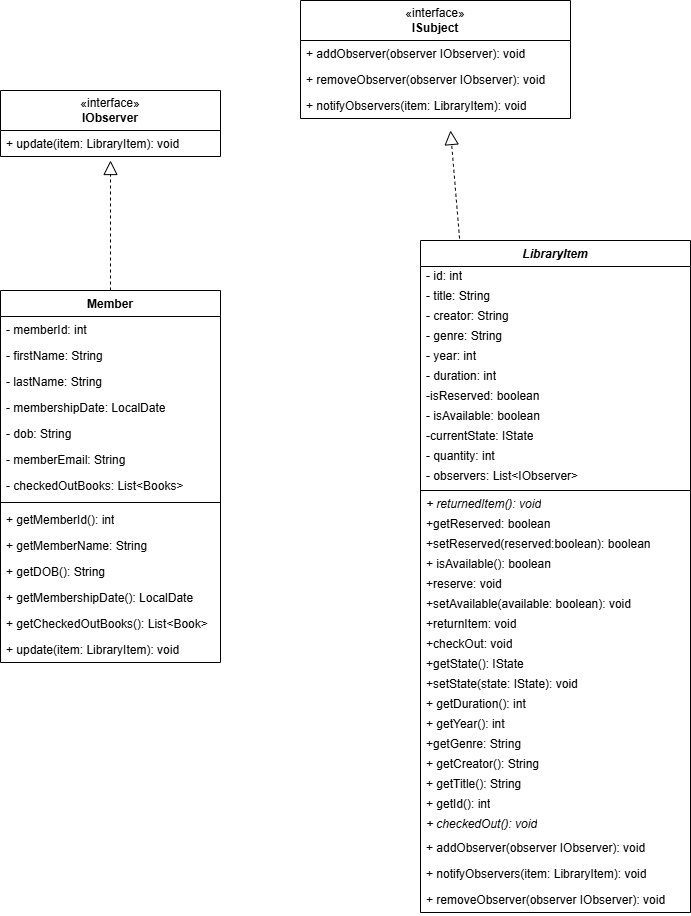

The diagram above was exported from draw.io. Its source (the exported page's mxGraphModel, read from the mxfile embedded in the PNG):
<mxGraphModel dx="1676" dy="929" grid="1" gridSize="10" guides="1" tooltips="1" connect="1" arrows="1" fold="1" page="1" pageScale="1" pageWidth="850" pageHeight="1100" math="0" shadow="0">
  <root>
    <mxCell id="0" />
    <mxCell id="1" parent="0" />
    <mxCell id="VerSlCWYiG7tneTiTbQR-1" parent="1" style="swimlane;fontStyle=0;childLayout=stackLayout;horizontal=1;startSize=40;fillColor=none;horizontalStack=0;resizeParent=1;resizeParentMax=0;resizeLast=0;collapsible=1;marginBottom=0;whiteSpace=wrap;html=1;" value="«interface»&lt;br&gt;&lt;b&gt;IObserver&lt;/b&gt;" vertex="1">
      <mxGeometry height="66" width="220" x="130" y="140" as="geometry" />
    </mxCell>
    <mxCell id="VerSlCWYiG7tneTiTbQR-2" parent="VerSlCWYiG7tneTiTbQR-1" style="text;strokeColor=none;fillColor=none;align=left;verticalAlign=top;spacingLeft=4;spacingRight=4;overflow=hidden;rotatable=0;points=[[0,0.5],[1,0.5]];portConstraint=eastwest;whiteSpace=wrap;html=1;" value="+ update(item: LibraryItem): void" vertex="1">
      <mxGeometry height="26" width="220" y="40" as="geometry" />
    </mxCell>
    <mxCell id="VerSlCWYiG7tneTiTbQR-8" parent="1" style="swimlane;fontStyle=0;childLayout=stackLayout;horizontal=1;startSize=40;fillColor=none;horizontalStack=0;resizeParent=1;resizeParentMax=0;resizeLast=0;collapsible=1;marginBottom=0;whiteSpace=wrap;html=1;" value="«interface»&lt;br&gt;&lt;b&gt;ISubject&lt;/b&gt;" vertex="1">
      <mxGeometry height="118" width="270" x="430" y="50" as="geometry" />
    </mxCell>
    <mxCell id="VerSlCWYiG7tneTiTbQR-9" parent="VerSlCWYiG7tneTiTbQR-8" style="text;strokeColor=none;fillColor=none;align=left;verticalAlign=top;spacingLeft=4;spacingRight=4;overflow=hidden;rotatable=0;points=[[0,0.5],[1,0.5]];portConstraint=eastwest;whiteSpace=wrap;html=1;" value="+ addObserver(observer IObserver): void&amp;nbsp;" vertex="1">
      <mxGeometry height="26" width="270" y="40" as="geometry" />
    </mxCell>
    <mxCell id="VerSlCWYiG7tneTiTbQR-10" parent="VerSlCWYiG7tneTiTbQR-8" style="text;strokeColor=none;fillColor=none;align=left;verticalAlign=top;spacingLeft=4;spacingRight=4;overflow=hidden;rotatable=0;points=[[0,0.5],[1,0.5]];portConstraint=eastwest;whiteSpace=wrap;html=1;" value="+ removeObserver(observer IObserver): void&amp;nbsp;" vertex="1">
      <mxGeometry height="26" width="270" y="66" as="geometry" />
    </mxCell>
    <mxCell id="VerSlCWYiG7tneTiTbQR-12" parent="VerSlCWYiG7tneTiTbQR-8" style="text;strokeColor=none;fillColor=none;align=left;verticalAlign=top;spacingLeft=4;spacingRight=4;overflow=hidden;rotatable=0;points=[[0,0.5],[1,0.5]];portConstraint=eastwest;whiteSpace=wrap;html=1;" value="+ notifyObservers(item: LibraryItem): void" vertex="1">
      <mxGeometry height="26" width="270" y="92" as="geometry" />
    </mxCell>
    <mxCell id="VerSlCWYiG7tneTiTbQR-28" parent="1" style="swimlane;fontStyle=1;align=center;verticalAlign=top;childLayout=stackLayout;horizontal=1;startSize=26;horizontalStack=0;resizeParent=1;resizeParentMax=0;resizeLast=0;collapsible=1;marginBottom=0;whiteSpace=wrap;html=1;" value="Member" vertex="1">
      <mxGeometry height="372" width="220" x="130" y="340" as="geometry" />
    </mxCell>
    <mxCell id="VerSlCWYiG7tneTiTbQR-14" parent="VerSlCWYiG7tneTiTbQR-28" style="text;strokeColor=none;fillColor=none;align=left;verticalAlign=top;spacingLeft=4;spacingRight=4;overflow=hidden;rotatable=0;points=[[0,0.5],[1,0.5]];portConstraint=eastwest;whiteSpace=wrap;html=1;" value="- memberId: int" vertex="1">
      <mxGeometry height="26" width="220" y="26" as="geometry" />
    </mxCell>
    <mxCell id="VerSlCWYiG7tneTiTbQR-15" parent="VerSlCWYiG7tneTiTbQR-28" style="text;strokeColor=none;fillColor=none;align=left;verticalAlign=top;spacingLeft=4;spacingRight=4;overflow=hidden;rotatable=0;points=[[0,0.5],[1,0.5]];portConstraint=eastwest;whiteSpace=wrap;html=1;" value="- firstName: String" vertex="1">
      <mxGeometry height="26" width="220" y="52" as="geometry" />
    </mxCell>
    <mxCell id="VerSlCWYiG7tneTiTbQR-16" parent="VerSlCWYiG7tneTiTbQR-28" style="text;strokeColor=none;fillColor=none;align=left;verticalAlign=top;spacingLeft=4;spacingRight=4;overflow=hidden;rotatable=0;points=[[0,0.5],[1,0.5]];portConstraint=eastwest;whiteSpace=wrap;html=1;" value="- lastName: String" vertex="1">
      <mxGeometry height="26" width="220" y="78" as="geometry" />
    </mxCell>
    <mxCell id="VerSlCWYiG7tneTiTbQR-19" parent="VerSlCWYiG7tneTiTbQR-28" style="text;strokeColor=none;fillColor=none;align=left;verticalAlign=top;spacingLeft=4;spacingRight=4;overflow=hidden;rotatable=0;points=[[0,0.5],[1,0.5]];portConstraint=eastwest;whiteSpace=wrap;html=1;" value="- membershipDate: LocalDate" vertex="1">
      <mxGeometry height="26" width="220" y="104" as="geometry" />
    </mxCell>
    <mxCell id="VerSlCWYiG7tneTiTbQR-18" parent="VerSlCWYiG7tneTiTbQR-28" style="text;strokeColor=none;fillColor=none;align=left;verticalAlign=top;spacingLeft=4;spacingRight=4;overflow=hidden;rotatable=0;points=[[0,0.5],[1,0.5]];portConstraint=eastwest;whiteSpace=wrap;html=1;" value="- dob: String" vertex="1">
      <mxGeometry height="26" width="220" y="130" as="geometry" />
    </mxCell>
    <mxCell id="VerSlCWYiG7tneTiTbQR-17" parent="VerSlCWYiG7tneTiTbQR-28" style="text;strokeColor=none;fillColor=none;align=left;verticalAlign=top;spacingLeft=4;spacingRight=4;overflow=hidden;rotatable=0;points=[[0,0.5],[1,0.5]];portConstraint=eastwest;whiteSpace=wrap;html=1;" value="- memberEmail: String" vertex="1">
      <mxGeometry height="26" width="220" y="156" as="geometry" />
    </mxCell>
    <mxCell id="VerSlCWYiG7tneTiTbQR-27" parent="VerSlCWYiG7tneTiTbQR-28" style="text;strokeColor=none;fillColor=none;align=left;verticalAlign=top;spacingLeft=4;spacingRight=4;overflow=hidden;rotatable=0;points=[[0,0.5],[1,0.5]];portConstraint=eastwest;whiteSpace=wrap;html=1;" value="- checkedOutBooks: List&amp;lt;Books&amp;gt;" vertex="1">
      <mxGeometry height="26" width="220" y="182" as="geometry" />
    </mxCell>
    <mxCell id="VerSlCWYiG7tneTiTbQR-30" parent="VerSlCWYiG7tneTiTbQR-28" style="line;strokeWidth=1;fillColor=none;align=left;verticalAlign=middle;spacingTop=-1;spacingLeft=3;spacingRight=3;rotatable=0;labelPosition=right;points=[];portConstraint=eastwest;strokeColor=inherit;" value="" vertex="1">
      <mxGeometry height="8" width="220" y="208" as="geometry" />
    </mxCell>
    <mxCell id="VerSlCWYiG7tneTiTbQR-31" parent="VerSlCWYiG7tneTiTbQR-28" style="text;strokeColor=none;fillColor=none;align=left;verticalAlign=top;spacingLeft=4;spacingRight=4;overflow=hidden;rotatable=0;points=[[0,0.5],[1,0.5]];portConstraint=eastwest;whiteSpace=wrap;html=1;" value="+ getMemberId(): int" vertex="1">
      <mxGeometry height="26" width="220" y="216" as="geometry" />
    </mxCell>
    <mxCell id="VerSlCWYiG7tneTiTbQR-32" parent="VerSlCWYiG7tneTiTbQR-28" style="text;strokeColor=none;fillColor=none;align=left;verticalAlign=top;spacingLeft=4;spacingRight=4;overflow=hidden;rotatable=0;points=[[0,0.5],[1,0.5]];portConstraint=eastwest;whiteSpace=wrap;html=1;" value="+ getMemberName: String" vertex="1">
      <mxGeometry height="26" width="220" y="242" as="geometry" />
    </mxCell>
    <mxCell id="VerSlCWYiG7tneTiTbQR-33" parent="VerSlCWYiG7tneTiTbQR-28" style="text;strokeColor=none;fillColor=none;align=left;verticalAlign=top;spacingLeft=4;spacingRight=4;overflow=hidden;rotatable=0;points=[[0,0.5],[1,0.5]];portConstraint=eastwest;whiteSpace=wrap;html=1;" value="+ getDOB(): String" vertex="1">
      <mxGeometry height="26" width="220" y="268" as="geometry" />
    </mxCell>
    <mxCell id="VerSlCWYiG7tneTiTbQR-34" parent="VerSlCWYiG7tneTiTbQR-28" style="text;strokeColor=none;fillColor=none;align=left;verticalAlign=top;spacingLeft=4;spacingRight=4;overflow=hidden;rotatable=0;points=[[0,0.5],[1,0.5]];portConstraint=eastwest;whiteSpace=wrap;html=1;" value="+ getMembershipDate(): LocalDate" vertex="1">
      <mxGeometry height="26" width="220" y="294" as="geometry" />
    </mxCell>
    <mxCell id="VerSlCWYiG7tneTiTbQR-35" parent="VerSlCWYiG7tneTiTbQR-28" style="text;strokeColor=none;fillColor=none;align=left;verticalAlign=top;spacingLeft=4;spacingRight=4;overflow=hidden;rotatable=0;points=[[0,0.5],[1,0.5]];portConstraint=eastwest;whiteSpace=wrap;html=1;" value="+ getCheckedOutBooks(): List&amp;lt;Book&amp;gt;" vertex="1">
      <mxGeometry height="26" width="220" y="320" as="geometry" />
    </mxCell>
    <mxCell id="VerSlCWYiG7tneTiTbQR-36" parent="VerSlCWYiG7tneTiTbQR-28" style="text;strokeColor=none;fillColor=none;align=left;verticalAlign=top;spacingLeft=4;spacingRight=4;overflow=hidden;rotatable=0;points=[[0,0.5],[1,0.5]];portConstraint=eastwest;whiteSpace=wrap;html=1;" value="+ update(item: LibraryItem): void" vertex="1">
      <mxGeometry height="26" width="220" y="346" as="geometry" />
    </mxCell>
    <mxCell id="VerSlCWYiG7tneTiTbQR-65" edge="1" parent="1" source="VerSlCWYiG7tneTiTbQR-28" style="endArrow=block;dashed=1;endFill=0;endSize=12;html=1;rounded=0;exitX=0.5;exitY=0;exitDx=0;exitDy=0;" value="">
      <mxGeometry relative="1" width="160" as="geometry">
        <mxPoint x="350" y="280" as="sourcePoint" />
        <mxPoint x="240" y="210" as="targetPoint" />
      </mxGeometry>
    </mxCell>
    <mxCell id="VerSlCWYiG7tneTiTbQR-66" edge="1" parent="1" style="endArrow=block;dashed=1;endFill=0;endSize=12;html=1;rounded=0;exitX=0.474;exitY=0;exitDx=0;exitDy=0;exitPerimeter=0;" value="">
      <mxGeometry relative="1" width="160" as="geometry">
        <mxPoint x="590.06" y="300" as="sourcePoint" />
        <mxPoint x="580" y="180" as="targetPoint" />
      </mxGeometry>
    </mxCell>
    <mxCell id="VerSlCWYiG7tneTiTbQR-68" parent="1" style="swimlane;fontStyle=1;align=center;verticalAlign=top;childLayout=stackLayout;horizontal=1;startSize=26;horizontalStack=0;resizeParent=1;resizeParentMax=0;resizeLast=0;collapsible=1;marginBottom=0;whiteSpace=wrap;html=1;" value="&lt;i&gt;LibraryItem&lt;/i&gt;" vertex="1">
      <mxGeometry height="672" width="270" x="550" y="290" as="geometry" />
    </mxCell>
    <mxCell id="VerSlCWYiG7tneTiTbQR-38" parent="VerSlCWYiG7tneTiTbQR-68" style="text;strokeColor=none;fillColor=none;align=left;verticalAlign=middle;spacingLeft=4;spacingRight=4;overflow=hidden;points=[[0,0.5],[1,0.5]];portConstraint=eastwest;rotatable=0;whiteSpace=wrap;html=1;fontStyle=0" value="- id: int" vertex="1">
      <mxGeometry height="20" width="270" y="26" as="geometry" />
    </mxCell>
    <mxCell id="VerSlCWYiG7tneTiTbQR-39" parent="VerSlCWYiG7tneTiTbQR-68" style="text;strokeColor=none;fillColor=none;align=left;verticalAlign=middle;spacingLeft=4;spacingRight=4;overflow=hidden;points=[[0,0.5],[1,0.5]];portConstraint=eastwest;rotatable=0;whiteSpace=wrap;html=1;fontStyle=0" value="- title: String" vertex="1">
      <mxGeometry height="20" width="270" y="46" as="geometry" />
    </mxCell>
    <mxCell id="VerSlCWYiG7tneTiTbQR-40" parent="VerSlCWYiG7tneTiTbQR-68" style="text;strokeColor=none;fillColor=none;align=left;verticalAlign=middle;spacingLeft=4;spacingRight=4;overflow=hidden;points=[[0,0.5],[1,0.5]];portConstraint=eastwest;rotatable=0;whiteSpace=wrap;html=1;fontStyle=0" value="- creator: String" vertex="1">
      <mxGeometry height="20" width="270" y="66" as="geometry" />
    </mxCell>
    <mxCell id="VerSlCWYiG7tneTiTbQR-41" parent="VerSlCWYiG7tneTiTbQR-68" style="text;strokeColor=none;fillColor=none;align=left;verticalAlign=middle;spacingLeft=4;spacingRight=4;overflow=hidden;points=[[0,0.5],[1,0.5]];portConstraint=eastwest;rotatable=0;whiteSpace=wrap;html=1;fontStyle=0" value="- genre: String" vertex="1">
      <mxGeometry height="20" width="270" y="86" as="geometry" />
    </mxCell>
    <mxCell id="VerSlCWYiG7tneTiTbQR-43" parent="VerSlCWYiG7tneTiTbQR-68" style="text;strokeColor=none;fillColor=none;align=left;verticalAlign=middle;spacingLeft=4;spacingRight=4;overflow=hidden;points=[[0,0.5],[1,0.5]];portConstraint=eastwest;rotatable=0;whiteSpace=wrap;html=1;fontStyle=0" value="- year: int" vertex="1">
      <mxGeometry height="20" width="270" y="106" as="geometry" />
    </mxCell>
    <mxCell id="VerSlCWYiG7tneTiTbQR-42" parent="VerSlCWYiG7tneTiTbQR-68" style="text;strokeColor=none;fillColor=none;align=left;verticalAlign=middle;spacingLeft=4;spacingRight=4;overflow=hidden;points=[[0,0.5],[1,0.5]];portConstraint=eastwest;rotatable=0;whiteSpace=wrap;html=1;fontStyle=0" value="- duration: int" vertex="1">
      <mxGeometry height="20" width="270" y="126" as="geometry" />
    </mxCell>
    <mxCell id="VerSlCWYiG7tneTiTbQR-45" parent="VerSlCWYiG7tneTiTbQR-68" style="text;strokeColor=none;fillColor=none;align=left;verticalAlign=middle;spacingLeft=4;spacingRight=4;overflow=hidden;points=[[0,0.5],[1,0.5]];portConstraint=eastwest;rotatable=0;whiteSpace=wrap;html=1;fontStyle=2" value="&lt;span style=&quot;font-style: normal;&quot;&gt;-isReserved: boolean&lt;/span&gt;" vertex="1">
      <mxGeometry height="20" width="270" y="146" as="geometry" />
    </mxCell>
    <mxCell id="VerSlCWYiG7tneTiTbQR-44" parent="VerSlCWYiG7tneTiTbQR-68" style="text;strokeColor=none;fillColor=none;align=left;verticalAlign=middle;spacingLeft=4;spacingRight=4;overflow=hidden;points=[[0,0.5],[1,0.5]];portConstraint=eastwest;rotatable=0;whiteSpace=wrap;html=1;fontStyle=2" value="&lt;span style=&quot;font-style: normal;&quot;&gt;- isAvailable: boolean&lt;/span&gt;" vertex="1">
      <mxGeometry height="20" width="270" y="166" as="geometry" />
    </mxCell>
    <mxCell id="VerSlCWYiG7tneTiTbQR-46" parent="VerSlCWYiG7tneTiTbQR-68" style="text;strokeColor=none;fillColor=none;align=left;verticalAlign=middle;spacingLeft=4;spacingRight=4;overflow=hidden;points=[[0,0.5],[1,0.5]];portConstraint=eastwest;rotatable=0;whiteSpace=wrap;html=1;fontStyle=2" value="&lt;span style=&quot;font-style: normal;&quot;&gt;-currentState: IState&lt;/span&gt;" vertex="1">
      <mxGeometry height="20" width="270" y="186" as="geometry" />
    </mxCell>
    <mxCell id="VerSlCWYiG7tneTiTbQR-72" parent="VerSlCWYiG7tneTiTbQR-68" style="text;strokeColor=none;fillColor=none;align=left;verticalAlign=middle;spacingLeft=4;spacingRight=4;overflow=hidden;points=[[0,0.5],[1,0.5]];portConstraint=eastwest;rotatable=0;whiteSpace=wrap;html=1;fontStyle=2" value="&lt;span style=&quot;font-style: normal;&quot;&gt;- quantity: int&lt;/span&gt;" vertex="1">
      <mxGeometry height="20" width="270" y="206" as="geometry" />
    </mxCell>
    <mxCell id="VerSlCWYiG7tneTiTbQR-73" parent="VerSlCWYiG7tneTiTbQR-68" style="text;strokeColor=none;fillColor=none;align=left;verticalAlign=middle;spacingLeft=4;spacingRight=4;overflow=hidden;points=[[0,0.5],[1,0.5]];portConstraint=eastwest;rotatable=0;whiteSpace=wrap;html=1;fontStyle=2" value="&lt;span style=&quot;font-style: normal;&quot;&gt;- observers: List&amp;lt;IObserver&amp;gt;&lt;/span&gt;" vertex="1">
      <mxGeometry height="20" width="270" y="226" as="geometry" />
    </mxCell>
    <mxCell id="VerSlCWYiG7tneTiTbQR-70" parent="VerSlCWYiG7tneTiTbQR-68" style="line;strokeWidth=1;fillColor=none;align=left;verticalAlign=middle;spacingTop=-1;spacingLeft=3;spacingRight=3;rotatable=0;labelPosition=right;points=[];portConstraint=eastwest;strokeColor=inherit;" value="" vertex="1">
      <mxGeometry height="8" width="270" y="246" as="geometry" />
    </mxCell>
    <mxCell id="VerSlCWYiG7tneTiTbQR-47" parent="VerSlCWYiG7tneTiTbQR-68" style="text;strokeColor=none;fillColor=none;align=left;verticalAlign=middle;spacingLeft=4;spacingRight=4;overflow=hidden;points=[[0,0.5],[1,0.5]];portConstraint=eastwest;rotatable=0;whiteSpace=wrap;html=1;fontStyle=2" value="+ returnedItem(): void" vertex="1">
      <mxGeometry height="20" width="270" y="254" as="geometry" />
    </mxCell>
    <mxCell id="VerSlCWYiG7tneTiTbQR-64" parent="VerSlCWYiG7tneTiTbQR-68" style="text;strokeColor=none;fillColor=none;align=left;verticalAlign=middle;spacingLeft=4;spacingRight=4;overflow=hidden;points=[[0,0.5],[1,0.5]];portConstraint=eastwest;rotatable=0;whiteSpace=wrap;html=1;" value="+getReserved: boolean" vertex="1">
      <mxGeometry height="20" width="270" y="274" as="geometry" />
    </mxCell>
    <mxCell id="VerSlCWYiG7tneTiTbQR-63" parent="VerSlCWYiG7tneTiTbQR-68" style="text;strokeColor=none;fillColor=none;align=left;verticalAlign=middle;spacingLeft=4;spacingRight=4;overflow=hidden;points=[[0,0.5],[1,0.5]];portConstraint=eastwest;rotatable=0;whiteSpace=wrap;html=1;" value="+setReserved(reserved:boolean): boolean" vertex="1">
      <mxGeometry height="20" width="270" y="294" as="geometry" />
    </mxCell>
    <mxCell id="VerSlCWYiG7tneTiTbQR-61" parent="VerSlCWYiG7tneTiTbQR-68" style="text;strokeColor=none;fillColor=none;align=left;verticalAlign=middle;spacingLeft=4;spacingRight=4;overflow=hidden;points=[[0,0.5],[1,0.5]];portConstraint=eastwest;rotatable=0;whiteSpace=wrap;html=1;" value="+ isAvailable(): boolean" vertex="1">
      <mxGeometry height="20" width="270" y="314" as="geometry" />
    </mxCell>
    <mxCell id="VerSlCWYiG7tneTiTbQR-59" parent="VerSlCWYiG7tneTiTbQR-68" style="text;strokeColor=none;fillColor=none;align=left;verticalAlign=middle;spacingLeft=4;spacingRight=4;overflow=hidden;points=[[0,0.5],[1,0.5]];portConstraint=eastwest;rotatable=0;whiteSpace=wrap;html=1;" value="+reserve: void" vertex="1">
      <mxGeometry height="20" width="270" y="334" as="geometry" />
    </mxCell>
    <mxCell id="VerSlCWYiG7tneTiTbQR-60" parent="VerSlCWYiG7tneTiTbQR-68" style="text;strokeColor=none;fillColor=none;align=left;verticalAlign=middle;spacingLeft=4;spacingRight=4;overflow=hidden;points=[[0,0.5],[1,0.5]];portConstraint=eastwest;rotatable=0;whiteSpace=wrap;html=1;" value="+setAvailable(available: boolean): void" vertex="1">
      <mxGeometry height="20" width="270" y="354" as="geometry" />
    </mxCell>
    <mxCell id="VerSlCWYiG7tneTiTbQR-58" parent="VerSlCWYiG7tneTiTbQR-68" style="text;strokeColor=none;fillColor=none;align=left;verticalAlign=middle;spacingLeft=4;spacingRight=4;overflow=hidden;points=[[0,0.5],[1,0.5]];portConstraint=eastwest;rotatable=0;whiteSpace=wrap;html=1;" value="+returnItem: void" vertex="1">
      <mxGeometry height="20" width="270" y="374" as="geometry" />
    </mxCell>
    <mxCell id="VerSlCWYiG7tneTiTbQR-57" parent="VerSlCWYiG7tneTiTbQR-68" style="text;strokeColor=none;fillColor=none;align=left;verticalAlign=middle;spacingLeft=4;spacingRight=4;overflow=hidden;points=[[0,0.5],[1,0.5]];portConstraint=eastwest;rotatable=0;whiteSpace=wrap;html=1;" value="+checkOut: void" vertex="1">
      <mxGeometry height="20" width="270" y="394" as="geometry" />
    </mxCell>
    <mxCell id="VerSlCWYiG7tneTiTbQR-56" parent="VerSlCWYiG7tneTiTbQR-68" style="text;strokeColor=none;fillColor=none;align=left;verticalAlign=middle;spacingLeft=4;spacingRight=4;overflow=hidden;points=[[0,0.5],[1,0.5]];portConstraint=eastwest;rotatable=0;whiteSpace=wrap;html=1;" value="+getState(): IState" vertex="1">
      <mxGeometry height="20" width="270" y="414" as="geometry" />
    </mxCell>
    <mxCell id="VerSlCWYiG7tneTiTbQR-55" parent="VerSlCWYiG7tneTiTbQR-68" style="text;strokeColor=none;fillColor=none;align=left;verticalAlign=middle;spacingLeft=4;spacingRight=4;overflow=hidden;points=[[0,0.5],[1,0.5]];portConstraint=eastwest;rotatable=0;whiteSpace=wrap;html=1;" value="+setState(state: IState): void" vertex="1">
      <mxGeometry height="20" width="270" y="434" as="geometry" />
    </mxCell>
    <mxCell id="VerSlCWYiG7tneTiTbQR-54" parent="VerSlCWYiG7tneTiTbQR-68" style="text;strokeColor=none;fillColor=none;align=left;verticalAlign=middle;spacingLeft=4;spacingRight=4;overflow=hidden;points=[[0,0.5],[1,0.5]];portConstraint=eastwest;rotatable=0;whiteSpace=wrap;html=1;" value="+ getDuration(): int" vertex="1">
      <mxGeometry height="20" width="270" y="454" as="geometry" />
    </mxCell>
    <mxCell id="VerSlCWYiG7tneTiTbQR-53" parent="VerSlCWYiG7tneTiTbQR-68" style="text;strokeColor=none;fillColor=none;align=left;verticalAlign=middle;spacingLeft=4;spacingRight=4;overflow=hidden;points=[[0,0.5],[1,0.5]];portConstraint=eastwest;rotatable=0;whiteSpace=wrap;html=1;" value="+ getYear(): int" vertex="1">
      <mxGeometry height="20" width="270" y="474" as="geometry" />
    </mxCell>
    <mxCell id="VerSlCWYiG7tneTiTbQR-52" parent="VerSlCWYiG7tneTiTbQR-68" style="text;strokeColor=none;fillColor=none;align=left;verticalAlign=middle;spacingLeft=4;spacingRight=4;overflow=hidden;points=[[0,0.5],[1,0.5]];portConstraint=eastwest;rotatable=0;whiteSpace=wrap;html=1;" value="+getGenre: String" vertex="1">
      <mxGeometry height="20" width="270" y="494" as="geometry" />
    </mxCell>
    <mxCell id="VerSlCWYiG7tneTiTbQR-51" parent="VerSlCWYiG7tneTiTbQR-68" style="text;strokeColor=none;fillColor=none;align=left;verticalAlign=middle;spacingLeft=4;spacingRight=4;overflow=hidden;points=[[0,0.5],[1,0.5]];portConstraint=eastwest;rotatable=0;whiteSpace=wrap;html=1;" value="+ getCreator(): String" vertex="1">
      <mxGeometry height="20" width="270" y="514" as="geometry" />
    </mxCell>
    <mxCell id="VerSlCWYiG7tneTiTbQR-50" parent="VerSlCWYiG7tneTiTbQR-68" style="text;strokeColor=none;fillColor=none;align=left;verticalAlign=middle;spacingLeft=4;spacingRight=4;overflow=hidden;points=[[0,0.5],[1,0.5]];portConstraint=eastwest;rotatable=0;whiteSpace=wrap;html=1;" value="+ getTitle(): String" vertex="1">
      <mxGeometry height="20" width="270" y="534" as="geometry" />
    </mxCell>
    <mxCell id="VerSlCWYiG7tneTiTbQR-49" parent="VerSlCWYiG7tneTiTbQR-68" style="text;strokeColor=none;fillColor=none;align=left;verticalAlign=middle;spacingLeft=4;spacingRight=4;overflow=hidden;points=[[0,0.5],[1,0.5]];portConstraint=eastwest;rotatable=0;whiteSpace=wrap;html=1;" value="+ getId(): int" vertex="1">
      <mxGeometry height="20" width="270" y="554" as="geometry" />
    </mxCell>
    <mxCell id="VerSlCWYiG7tneTiTbQR-48" parent="VerSlCWYiG7tneTiTbQR-68" style="text;strokeColor=none;fillColor=none;align=left;verticalAlign=middle;spacingLeft=4;spacingRight=4;overflow=hidden;points=[[0,0.5],[1,0.5]];portConstraint=eastwest;rotatable=0;whiteSpace=wrap;html=1;fontStyle=2" value="+ checkedOut(): void" vertex="1">
      <mxGeometry height="20" width="270" y="574" as="geometry" />
    </mxCell>
    <mxCell id="VerSlCWYiG7tneTiTbQR-74" parent="VerSlCWYiG7tneTiTbQR-68" style="text;strokeColor=none;fillColor=none;align=left;verticalAlign=top;spacingLeft=4;spacingRight=4;overflow=hidden;rotatable=0;points=[[0,0.5],[1,0.5]];portConstraint=eastwest;whiteSpace=wrap;html=1;" value="+ addObserver(observer IObserver): void&amp;nbsp;" vertex="1">
      <mxGeometry height="26" width="270" y="594" as="geometry" />
    </mxCell>
    <mxCell id="VerSlCWYiG7tneTiTbQR-76" parent="VerSlCWYiG7tneTiTbQR-68" style="text;strokeColor=none;fillColor=none;align=left;verticalAlign=top;spacingLeft=4;spacingRight=4;overflow=hidden;rotatable=0;points=[[0,0.5],[1,0.5]];portConstraint=eastwest;whiteSpace=wrap;html=1;" value="+ notifyObservers(item: LibraryItem): void" vertex="1">
      <mxGeometry height="26" width="270" y="620" as="geometry" />
    </mxCell>
    <mxCell id="VerSlCWYiG7tneTiTbQR-75" parent="VerSlCWYiG7tneTiTbQR-68" style="text;strokeColor=none;fillColor=none;align=left;verticalAlign=top;spacingLeft=4;spacingRight=4;overflow=hidden;rotatable=0;points=[[0,0.5],[1,0.5]];portConstraint=eastwest;whiteSpace=wrap;html=1;" value="+ removeObserver(observer IObserver): void&amp;nbsp;" vertex="1">
      <mxGeometry height="26" width="270" y="646" as="geometry" />
    </mxCell>
  </root>
</mxGraphModel>